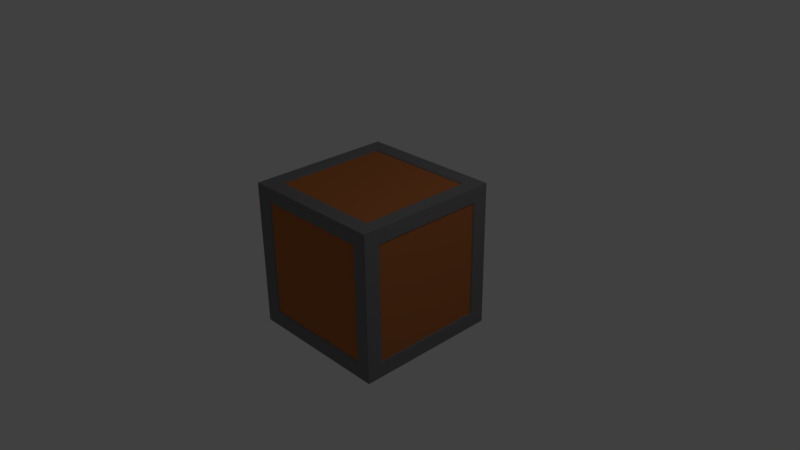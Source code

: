 # Source: crate.blend  (saved by Blender 2.77.0; exported with 4.5.12 LTS)
import bpy
from mathutils import Matrix  # noqa: F401  (used for matrix-valued properties, if any)

bpy.ops.wm.read_factory_settings(use_empty=True)
scene = bpy.context.scene
scene.name = 'Scene'

# ---- collections
col_collection_1 = bpy.data.collections.new('Collection 1'); scene.collection.children.link(col_collection_1)

# ---- materials (node trees are filled in below, after node groups)
mat_crate_grey = bpy.data.materials.new('Crate_grey')
mat_crate_grey.alpha_threshold = 0.0
mat_crate_grey.diffuse_color = (0.1912, 0.1912, 0.1912, 1.0)
mat_crate_grey.roughness = 0.5
mat_crate_wood = bpy.data.materials.new('Crate_wood')
mat_crate_wood.alpha_threshold = 0.0
mat_crate_wood.diffuse_color = (0.4793, 0.1559, 0.04667, 1.0)
mat_crate_wood.roughness = 0.5

# ---- material node trees
mat_crate_grey.use_nodes = True; mat_crate_grey.node_tree.nodes.clear()
_N = mat_crate_grey.node_tree.nodes; _L = mat_crate_grey.node_tree.links
n0 = _N.new('ShaderNodeOutputMaterial'); n0.name = 'Material Output'; n0.location = (300, 300)
n1 = _N.new('ShaderNodeBsdfDiffuse'); n1.name = 'Diffuse BSDF'; n1.location = (10, 300)
n1.inputs[0].default_value = (0.1912, 0.1912, 0.1912, 1.0)
_L.new(n1.outputs[0], n0.inputs[0])
n0.is_active_output = True
mat_crate_wood.use_nodes = True; mat_crate_wood.node_tree.nodes.clear()
_N = mat_crate_wood.node_tree.nodes; _L = mat_crate_wood.node_tree.links
n0 = _N.new('ShaderNodeOutputMaterial'); n0.name = 'Material Output'; n0.location = (300, 300)
n1 = _N.new('ShaderNodeBsdfDiffuse'); n1.name = 'Diffuse BSDF'; n1.location = (10, 300)
n1.inputs[0].default_value = (0.4793, 0.1559, 0.04667, 1.0)
_L.new(n1.outputs[0], n0.inputs[0])
n0.is_active_output = True

# ---- world
world_world = bpy.data.worlds.new('World'); scene.world = world_world
world_world.color = (0.05088, 0.05088, 0.05088)
world_world.use_sun_shadow = False
world_world.sun_shadow_jitter_overblur = 0.0
world_world.cycles.sampling_method = 'MANUAL'

# ---- cameras
cam_camera = bpy.data.cameras.new('Camera')
cam_camera.clip_end = 100.0
cam_camera.lens = 35.0
cam_camera.sensor_width = 32.0
cam_camera.sensor_height = 18.0
cam_camera.ortho_scale = 7.314
cam_camera.dof.focus_distance = 0.0

# ---- lights
light_lamp = bpy.data.lights.new('Lamp', 'POINT')
light_lamp.transmission_factor = 0.0
light_lamp.cutoff_distance = 30.0
light_lamp.energy = 100.0
light_lamp.shadow_buffer_clip_start = 1.001
light_lamp.shadow_soft_size = 0.1
light_lamp.shadow_maximum_resolution = 0.006
light_lamp.use_absolute_resolution = True

# ---- meshes
me_cube = bpy.data.meshes.new('Cube')
me_cube.from_pydata([(1.0, -1.0, -1.0), (1.0, -1.0, 1.0), (-1.0, -1.0, 1.0), (-1.0, -1.0, -1.0), (1.0, 1.0, -1.0), (1.0, 1.0, 1.0), (-1.0, 1.0, 1.0), (-1.0, 1.0, -1.0), (1.0, -0.7965, -1.0), (1.0, -0.7965, 1.0), (-1.0, -0.7965, 1.0), (-1.0, -0.7965, -1.0), (1.0, 0.8025, -1.0), (1.0, 0.8025, 1.0), (-1.0, 0.8025, 1.0), (-1.0, 0.8025, -1.0), (1.0, -1.0, 0.7931), (-1.0, -1.0, 0.7931), (1.0, 1.0, 0.7931), (-1.0, 1.0, 0.7931), (-1.0, -0.7965, 0.7931), (1.0, -0.7965, 0.7931), (-1.0, 0.8025, 0.7931), (1.0, 0.8025, 0.7931), (-1.0, -1.0, -0.7878), (-1.0, 1.0, -0.7878), (-1.0, -0.7965, -0.7878), (-1.0, 0.8025, -0.7878), (1.0, -1.0, -0.7878), (1.0, 1.0, -0.7878), (1.0, -0.7965, -0.7878), (1.0, 0.8025, -0.7878), (0.8, -1.0, -1.0), (0.8, -1.0, 1.0), (0.8, 1.0, -1.0), (0.8, 1.0, 1.0), (0.8, -0.7965, -1.0), (0.8, -0.7965, 1.0), (0.8, 0.8025, -1.0), (0.8, 0.8025, 1.0), (0.8, 1.0, 0.7931), (0.8, -1.0, 0.7931), (0.8, -1.0, -0.7878), (0.8, 1.0, -0.7878), (-0.7937, -1.0, -1.0), (-0.7938, -1.0, 1.0), (-0.7937, 1.0, -1.0), (-0.7938, 1.0, 1.0), (-0.7937, -0.7965, -1.0), (-0.7938, -0.7965, 1.0), (-0.7937, 0.8025, -1.0), (-0.7938, 0.8025, 1.0), (-0.7938, -1.0, 0.7931), (-0.7937, -1.0, -0.7878), (-0.7938, 1.0, 0.7931), (-0.7937, 1.0, -0.7878), (0.9838, -0.7835, -0.7749), (0.9838, -0.7835, 0.7802), (0.9838, 0.7895, -0.7749), (0.9838, 0.7895, 0.7802), (-0.9837, 0.7895, 0.7802), (-0.9837, -0.7835, 0.7802), (-0.9837, -0.7835, -0.7749), (-0.9837, 0.7895, -0.7749), (-0.7808, 0.9838, 0.7802), (0.787, 0.9838, 0.7802), (-0.7808, 0.9838, -0.7749), (0.787, 0.9838, -0.7749), (0.787, -0.9837, 0.7802), (0.787, -0.9837, -0.7749), (0.787, 0.7895, 0.9838), (0.787, -0.7835, 0.9838), (0.787, -0.7835, -0.9837), (0.787, 0.7895, -0.9837), (-0.7808, -0.7835, -0.9837), (-0.7808, -0.7835, 0.9838), (-0.7808, 0.7895, -0.9837), (-0.7808, 0.7895, 0.9838), (-0.7808, -0.9837, 0.7802), (-0.7808, -0.9837, -0.7749)], [], [(52, 45, 2, 17), (54, 19, 6, 47), (23, 18, 5, 13), (51, 47, 6, 14), (27, 25, 7, 15), (48, 44, 3, 11), (50, 48, 11, 15), (24, 26, 11, 3), (45, 49, 10, 2), (16, 21, 9, 1), (46, 50, 15, 7), (26, 27, 15, 11), (49, 51, 14, 10), (21, 23, 13, 9), (42, 41, 68, 69), (10, 14, 22, 20), (28, 30, 21, 16), (2, 10, 20, 17), (14, 6, 19, 22), (31, 29, 18, 23), (55, 25, 19, 54), (53, 52, 17, 24), (44, 53, 24, 3), (46, 7, 25, 55), (12, 4, 29, 31), (0, 8, 30, 28), (8, 12, 31, 30), (20, 22, 60, 61), (17, 20, 26, 24), (22, 19, 25, 27), (4, 34, 43, 29), (0, 28, 42, 32), (28, 16, 41, 42), (29, 43, 40, 18), (9, 13, 39, 37), (4, 12, 38, 34), (1, 9, 37, 33), (12, 8, 36, 38), (8, 0, 32, 36), (13, 5, 35, 39), (18, 40, 35, 5), (16, 1, 33, 41), (34, 46, 55, 43), (32, 42, 53, 44), (48, 50, 76, 74), (36, 48, 74, 72), (23, 21, 57, 59), (34, 38, 50, 46), (33, 37, 49, 45), (31, 23, 59, 58), (36, 32, 44, 48), (39, 35, 47, 51), (40, 54, 47, 35), (41, 33, 45, 52), (56, 58, 59, 57), (61, 60, 63, 62), (69, 68, 78, 79), (67, 66, 64, 65), (71, 70, 77, 75), (73, 72, 74, 76), (49, 37, 71, 75), (40, 43, 67, 65), (50, 38, 73, 76), (54, 40, 65, 64), (26, 20, 61, 62), (52, 53, 79, 78), (37, 39, 70, 71), (39, 51, 77, 70), (22, 27, 63, 60), (55, 54, 64, 66), (41, 52, 78, 68), (21, 30, 56, 57), (51, 49, 75, 77), (53, 42, 69, 79), (30, 31, 58, 56), (43, 55, 66, 67), (38, 36, 72, 73), (27, 26, 62, 63)])
me_cube.polygons.foreach_set('material_index', [0, 0, 0, 0, 0, 0, 0, 0, 0, 0, 0, 0, 0, 0, 0, 0, 0, 0, 0, 0, 0, 0, 0, 0, 0, 0, 0, 0, 0, 0, 0, 0, 0, 0, 0, 0, 0, 0, 0, 0, 0, 0, 0, 0, 0, 0, 0, 0, 0, 0, 0, 0, 0, 0, 1, 1, 1, 1, 1, 1, 0, 0, 0, 0, 0, 0, 0, 0, 0, 0, 0, 0, 0, 0, 0, 0, 0, 0])
me_cube.materials.append(mat_crate_grey)
me_cube.materials.append(mat_crate_wood)
me_cube.use_remesh_preserve_volume = False
me_cube.use_remesh_preserve_attributes = False
me_cube.use_mirror_vertex_groups = False
me_cube.update()

# ---- objects
ob_cube = bpy.data.objects.new('Cube', me_cube)
ob_lamp = bpy.data.objects.new('Lamp', light_lamp)
ob_camera = bpy.data.objects.new('Camera', cam_camera)

# ---- transforms, parenting, visibility, modifiers, constraints
ob_cube.location = (0.0, 0.0, 0.0)
ob_cube.rotation_euler = (1.571, 0.0, 0.0)
ob_cube.lock_rotations_4d = False
ob_cube.empty_display_type = 'ARROWS'
ob_cube.lineart.crease_threshold = 0.0
ob_lamp.location = (4.076, 1.005, 5.904)
ob_lamp.rotation_euler = (0.6503, 0.05522, 1.866)
ob_lamp.lock_rotations_4d = False
ob_lamp.empty_display_type = 'ARROWS'
ob_lamp.color = (0.0, 0.0, 0.0, 0.0)
ob_lamp.lineart.crease_threshold = 0.0
ob_camera.location = (7.481, -6.508, 5.344)
ob_camera.rotation_euler = (1.109, 0.01082, 0.8149)
ob_camera.lock_rotations_4d = False
ob_camera.empty_display_type = 'ARROWS'
ob_camera.color = (0.0, 0.0, 0.0, 0.0)
ob_camera.display_type = 'WIRE'
ob_camera.lineart.crease_threshold = 0.0

# ---- collection membership
col_collection_1.objects.link(ob_cube)
col_collection_1.objects.link(ob_lamp)
col_collection_1.objects.link(ob_camera)

# ---- scene / render settings (as saved in the file)
scene.camera = ob_camera
scene.frame_start = 1; scene.frame_end = 250; scene.frame_set(1)
scene.render.engine = 'CYCLES'
scene.render.resolution_percentage = 50
scene.render.dither_intensity = 0.0
scene.cycles.use_denoising = False
scene.cycles.samples = 128
scene.cycles.sampling_pattern = 'TABULATED_SOBOL'
scene.cycles.light_sampling_threshold = 0.0
scene.cycles.use_adaptive_sampling = False
scene.cycles.use_light_tree = False
scene.cycles.blur_glossy = 0.0
scene.cycles.sample_clamp_indirect = 0.0
scene.view_settings.view_transform = 'Standard'
bpy.context.view_layer.update()
